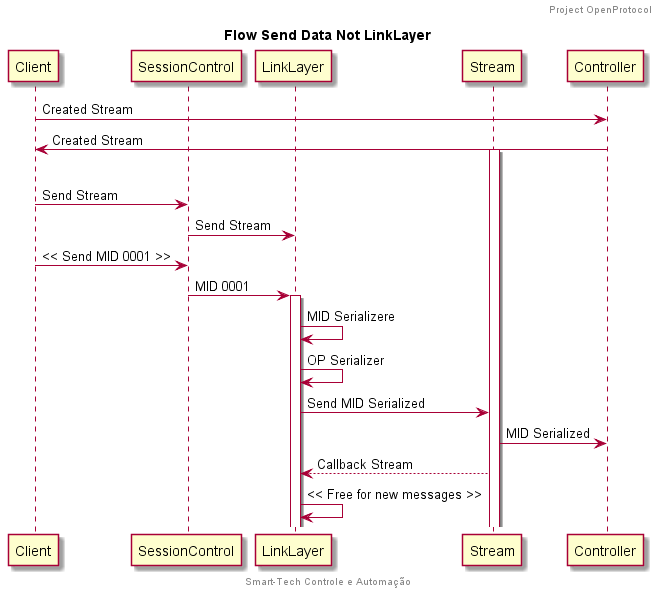

The diagram above was rendered by PlantUML. Its source (embedded in the PNG):
@startuml Flow_Send_Data_Not_LinkLayer

title Flow Send Data Not LinkLayer
header Project OpenProtocol

participant Client as CL
participant SessionControl as SC
participant LinkLayer as LL
participant Stream as ST
participant Controller as CT

CL  -> CT : Created Stream
CT  -> CL : Created Stream

|||

activate ST

CL  -> SC : Send Stream
SC  -> LL : Send Stream

CL  -> SC : << Send MID 0001 >>
SC  -> LL : MID 0001

activate LL

LL  -> LL : MID Serializere
LL  -> LL : OP Serializer
LL  -> ST : Send MID Serialized
ST  -> CT : MID Serialized
ST --> LL : Callback Stream
LL  -> LL : << Free for new messages >>


center footer Smart-Tech Controle e Automação
@enduml